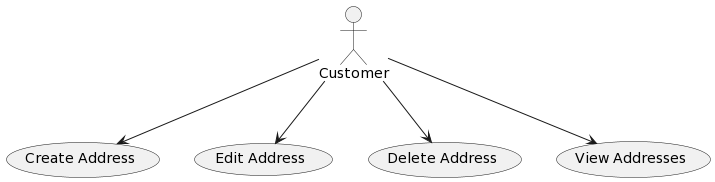

The diagram above was rendered by PlantUML. Its source (embedded in the PNG):
@startuml
:Customer: --> (Create Address)
:Customer: --> (Edit Address)
:Customer: --> (Delete Address)
:Customer: --> (View Addresses)
@enduml